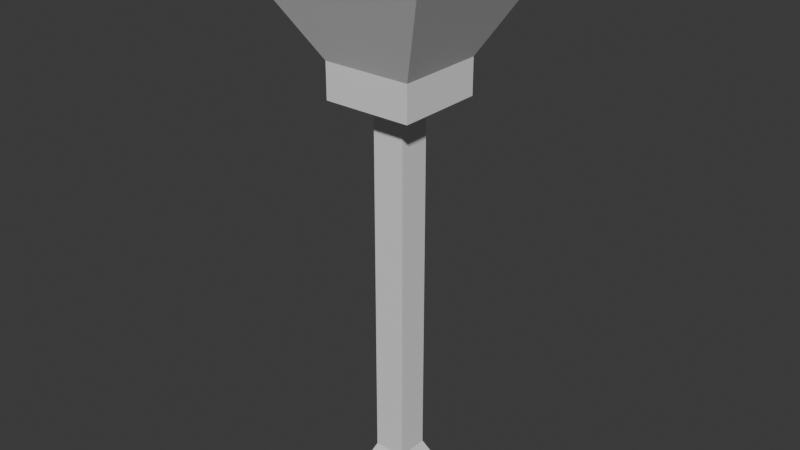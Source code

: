 # Source: jewelpost.blend  (saved by Blender 4.1.24; exported with 4.5.12 LTS)
import bpy
from mathutils import Matrix  # noqa: F401  (used for matrix-valued properties, if any)

bpy.ops.wm.read_factory_settings(use_empty=True)
scene = bpy.context.scene
scene.name = 'Scene'

# ---- collections
col_collection = bpy.data.collections.new('Collection'); scene.collection.children.link(col_collection)

# ---- materials (node trees are filled in below, after node groups)
mat_material = bpy.data.materials.new('Material')
mat_material.alpha_threshold = 0.0
mat_material.use_transparent_shadow = False
mat_material.roughness = 0.5
mat_material.line_color = (0.0, 0.0, 0.0, 1.0)

# ---- material node trees
mat_material.use_nodes = True; mat_material.node_tree.nodes.clear()
_N = mat_material.node_tree.nodes; _L = mat_material.node_tree.links
n0 = _N.new('ShaderNodeOutputMaterial'); n0.name = 'Material Output'; n0.location = (300, 300)
n1 = _N.new('ShaderNodeBsdfPrincipled'); n1.name = 'Principled BSDF'; n1.location = (10, 300)
n1.inputs[3].default_value = 1.45
_L.new(n1.outputs[0], n0.inputs[0])
n0.is_active_output = True

# ---- world
world_world = bpy.data.worlds.new('World'); scene.world = world_world
world_world.use_nodes = True; world_world.node_tree.nodes.clear()
_N = world_world.node_tree.nodes; _L = world_world.node_tree.links
n0 = _N.new('ShaderNodeOutputWorld'); n0.name = 'World Output'; n0.location = (300, 300)
n1 = _N.new('ShaderNodeBackground'); n1.name = 'Background'; n1.location = (10, 300)
n1.inputs[0].default_value = (0.05088, 0.05088, 0.05088, 1.0)
_L.new(n1.outputs[0], n0.inputs[0])
n0.is_active_output = True
world_world.color = (0.05088, 0.05088, 0.05088)
world_world.use_sun_shadow = False
world_world.sun_shadow_jitter_overblur = 0.0

# ---- meshes
me_cube = bpy.data.meshes.new('Cube')
me_cube.from_pydata([(0.8401, 0.8401, 7.084), (1.0, 1.0, 4.284), (0.8401, -0.8401, 7.084), (1.0, -1.0, 4.284), (-0.8401, 0.8401, 7.084), (-1.0, 1.0, 4.284), (-0.8401, -0.8401, 7.084), (-1.0, -1.0, 4.284), (0.3627, 0.3627, 3.487), (0.3627, -0.3627, 3.487), (-0.3627, 0.3627, 3.487), (-0.3627, -0.3627, 3.487), (2.082, -2.082, 6.284), (-2.082, -2.082, 6.284), (2.082, 2.082, 6.284), (-2.082, 2.082, 6.284), (-1.0, 1.0, 3.487), (-1.0, -1.0, 3.487), (1.0, 1.0, 3.487), (1.0, -1.0, 3.487), (0.3627, 0.3627, -4.809), (0.3627, -0.3627, -4.809), (-0.3627, 0.3627, -4.809), (-0.3627, -0.3627, -4.809), (0.7211, 0.7211, -5.626), (0.7211, -0.7211, -5.626), (-0.7211, 0.7211, -5.626), (-0.7211, -0.7211, -5.626)], [], [(0, 4, 6, 2), (3, 12, 13, 7), (7, 13, 15, 5), (7, 5, 16, 17), (1, 14, 12, 3), (5, 15, 14, 1), (10, 8, 20, 22), (1, 3, 19, 18), (5, 1, 18, 16), (3, 7, 17, 19), (2, 6, 13, 12), (0, 2, 12, 14), (6, 4, 15, 13), (4, 0, 14, 15), (10, 11, 17, 16), (8, 10, 16, 18), (11, 9, 19, 17), (9, 8, 18, 19), (21, 23, 27, 25), (9, 11, 23, 21), (11, 10, 22, 23), (8, 9, 21, 20), (26, 24, 25, 27), (23, 22, 26, 27), (20, 21, 25, 24), (22, 20, 24, 26)])
_uv = me_cube.uv_layers.new(name='UVMap')
_uv.uv.foreach_set('vector', [0.7269, 0.6019, 0.7731, 0.6019, 0.7731, 0.6481, 0.7269, 0.6481, 0.375, 0.75, 0.625, 0.75, 0.625, 1.0, 0.375, 1.0, 0.375, 0.0, 0.625, 0.0, 0.625, 0.25, 0.375, 0.25, 0.375, 0.0, 0.375, 0.25, 0.375, 0.25, 0.375, 0.0, 0.375, 0.5, 0.625, 0.5, 0.625, 0.75, 0.375, 0.75, 0.375, 0.25, 0.625, 0.25, 0.625, 0.5, 0.375, 0.5, 0.2047, 0.5797, 0.2953, 0.5797, 0.2953, 0.5797, 0.2047, 0.5797, 0.375, 0.5, 0.375, 0.75, 0.375, 0.75, 0.375, 0.5, 0.375, 0.25, 0.375, 0.5, 0.375, 0.5, 0.375, 0.25, 0.375, 0.75, 0.375, 1.0, 0.375, 1.0, 0.375, 0.75, 0.7269, 0.6481, 0.7731, 0.6481, 0.875, 0.75, 0.625, 0.75, 0.7269, 0.6019, 0.7269, 0.6481, 0.625, 0.75, 0.625, 0.5, 0.7731, 0.6481, 0.7731, 0.6019, 0.875, 0.5, 0.875, 0.75, 0.7731, 0.6019, 0.7269, 0.6019, 0.625, 0.5, 0.875, 0.5, 0.2047, 0.5797, 0.2047, 0.6703, 0.125, 0.75, 0.125, 0.5, 0.2953, 0.5797, 0.2047, 0.5797, 0.125, 0.5, 0.375, 0.5, 0.2047, 0.6703, 0.2953, 0.6703, 0.375, 0.75, 0.125, 0.75, 0.2953, 0.6703, 0.2953, 0.5797, 0.375, 0.5, 0.375, 0.75, 0.2953, 0.6703, 0.2047, 0.6703, 0.2047, 0.6703, 0.2953, 0.6703, 0.2953, 0.6703, 0.2047, 0.6703, 0.2047, 0.6703, 0.2953, 0.6703, 0.2047, 0.6703, 0.2047, 0.5797, 0.2047, 0.5797, 0.2047, 0.6703, 0.2953, 0.5797, 0.2953, 0.6703, 0.2953, 0.6703, 0.2953, 0.5797, 0.2047, 0.5797, 0.2953, 0.5797, 0.2953, 0.6703, 0.2047, 0.6703, 0.2047, 0.6703, 0.2047, 0.5797, 0.2047, 0.5797, 0.2047, 0.6703, 0.2953, 0.5797, 0.2953, 0.6703, 0.2953, 0.6703, 0.2953, 0.5797, 0.2047, 0.5797, 0.2953, 0.5797, 0.2953, 0.5797, 0.2047, 0.5797])
me_cube.materials.append(mat_material)
me_cube.use_mirror_vertex_groups = False
me_cube.update()

# ---- objects
ob_cube = bpy.data.objects.new('Cube', me_cube)

# ---- transforms, parenting, visibility, modifiers, constraints
ob_cube.location = (0.0, 0.0, 0.0)
ob_cube.lock_rotations_4d = False
ob_cube.empty_display_type = 'ARROWS'
ob_cube.lineart.crease_threshold = 0.0

# ---- collection membership
col_collection.objects.link(ob_cube)

# ---- scene / render settings (as saved in the file)
scene.frame_start = 1; scene.frame_end = 250; scene.frame_set(1)
scene.render.engine = 'BLENDER_EEVEE_NEXT'
scene.cycles.sampling_pattern = 'TABULATED_SOBOL'
scene.eevee.ray_tracing_options.trace_max_roughness = 0.0
bpy.context.view_layer.update()

# ---- added for rendering (the .blend has no active camera and no usable light): camera, sun
cam_auto = bpy.data.cameras.new('AutoCamera')
cam_auto.lens = 50.0
cam_auto.sensor_width = 36.0
cam_auto.clip_end = 1000.0
ob_auto_camera = bpy.data.objects.new('AutoCamera', cam_auto)
scene.collection.objects.link(ob_auto_camera)
ob_auto_camera.location = (12.9601, -15.5521, 11.0969)
ob_auto_camera.rotation_euler = (1.09748, -7.21219e-08, 0.694738)
scene.camera = ob_auto_camera
light_auto_sun = bpy.data.lights.new('AutoSun', 'SUN')
light_auto_sun.energy = 3.0
light_auto_sun.angle = 0.0523599
ob_auto_sun = bpy.data.objects.new('AutoSun', light_auto_sun)
scene.collection.objects.link(ob_auto_sun)
ob_auto_sun.rotation_euler = (0.872665, 0.174533, 0.523599)
bpy.context.view_layer.update()
